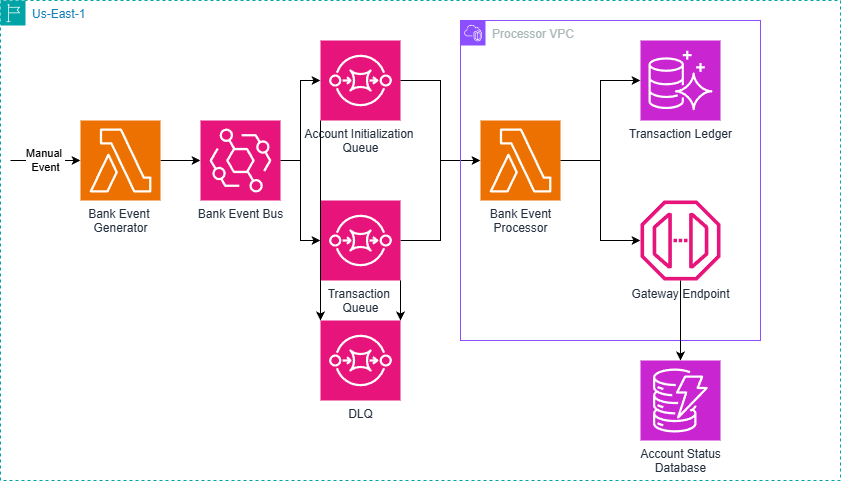

The diagram above was exported from draw.io. Its source (the exported page's mxGraphModel, read from the mxfile embedded in the PNG):
<mxGraphModel dx="1233" dy="531" grid="1" gridSize="10" guides="1" tooltips="1" connect="1" arrows="1" fold="1" page="1" pageScale="1" pageWidth="850" pageHeight="1100" math="0" shadow="0">
  <root>
    <mxCell id="0" />
    <mxCell id="1" parent="0" />
    <mxCell id="wfW8en4dmCwnVnU2-U4C-3" parent="1" style="points=[[0,0],[0.25,0],[0.5,0],[0.75,0],[1,0],[1,0.25],[1,0.5],[1,0.75],[1,1],[0.75,1],[0.5,1],[0.25,1],[0,1],[0,0.75],[0,0.5],[0,0.25]];outlineConnect=0;gradientColor=none;html=1;whiteSpace=wrap;fontSize=12;fontStyle=0;container=1;pointerEvents=0;collapsible=0;recursiveResize=0;shape=mxgraph.aws4.group;grIcon=mxgraph.aws4.group_region;strokeColor=#00A4A6;fillColor=none;verticalAlign=top;align=left;spacingLeft=30;fontColor=#147EBA;dashed=1;" value="Us-East-1" vertex="1">
      <mxGeometry height="480" width="840" y="200" as="geometry" />
    </mxCell>
    <mxCell id="UnuAmj0gREV_d7nvup4T-5" edge="1" parent="wfW8en4dmCwnVnU2-U4C-3" source="UnuAmj0gREV_d7nvup4T-1" style="edgeStyle=orthogonalEdgeStyle;rounded=0;orthogonalLoop=1;jettySize=auto;html=1;exitX=1;exitY=0.5;exitDx=0;exitDy=0;exitPerimeter=0;" target="UnuAmj0gREV_d7nvup4T-4">
      <mxGeometry relative="1" as="geometry" />
    </mxCell>
    <mxCell id="UnuAmj0gREV_d7nvup4T-1" parent="wfW8en4dmCwnVnU2-U4C-3" style="sketch=0;points=[[0,0,0],[0.25,0,0],[0.5,0,0],[0.75,0,0],[1,0,0],[0,1,0],[0.25,1,0],[0.5,1,0],[0.75,1,0],[1,1,0],[0,0.25,0],[0,0.5,0],[0,0.75,0],[1,0.25,0],[1,0.5,0],[1,0.75,0]];outlineConnect=0;fontColor=#232F3E;fillColor=#ED7100;strokeColor=#ffffff;dashed=0;verticalLabelPosition=bottom;verticalAlign=top;align=center;html=1;fontSize=12;fontStyle=0;aspect=fixed;shape=mxgraph.aws4.resourceIcon;resIcon=mxgraph.aws4.lambda;" value="&lt;div&gt;Bank Event&amp;nbsp;&lt;/div&gt;&lt;div&gt;Generator&lt;/div&gt;" vertex="1">
      <mxGeometry height="80" width="80" x="80" y="120" as="geometry" />
    </mxCell>
    <mxCell id="UnuAmj0gREV_d7nvup4T-3" edge="1" parent="wfW8en4dmCwnVnU2-U4C-3" style="endArrow=classic;html=1;rounded=0;entryX=0;entryY=0.5;entryDx=0;entryDy=0;entryPerimeter=0;" target="UnuAmj0gREV_d7nvup4T-1" value="M&lt;span style=&quot;background-color: light-dark(#ffffff, var(--ge-dark-color, #121212)); color: light-dark(rgb(0, 0, 0), rgb(255, 255, 255));&quot;&gt;anual&amp;nbsp;&lt;/span&gt;&lt;div&gt;&lt;span style=&quot;background-color: light-dark(#ffffff, var(--ge-dark-color, #121212)); color: light-dark(rgb(0, 0, 0), rgb(255, 255, 255));&quot;&gt;Event&lt;/span&gt;&lt;/div&gt;">
      <mxGeometry height="50" relative="1" width="50" as="geometry">
        <mxPoint x="10" y="160" as="sourcePoint" />
        <mxPoint x="80" y="150" as="targetPoint" />
      </mxGeometry>
    </mxCell>
    <mxCell id="UnuAmj0gREV_d7nvup4T-4" parent="wfW8en4dmCwnVnU2-U4C-3" style="sketch=0;points=[[0,0,0],[0.25,0,0],[0.5,0,0],[0.75,0,0],[1,0,0],[0,1,0],[0.25,1,0],[0.5,1,0],[0.75,1,0],[1,1,0],[0,0.25,0],[0,0.5,0],[0,0.75,0],[1,0.25,0],[1,0.5,0],[1,0.75,0]];outlineConnect=0;fontColor=#232F3E;fillColor=#E7157B;strokeColor=#ffffff;dashed=0;verticalLabelPosition=bottom;verticalAlign=top;align=center;html=1;fontSize=12;fontStyle=0;aspect=fixed;shape=mxgraph.aws4.resourceIcon;resIcon=mxgraph.aws4.eventbridge;" value="Bank Event Bus" vertex="1">
      <mxGeometry height="80" width="80" x="200" y="120" as="geometry" />
    </mxCell>
    <mxCell id="UnuAmj0gREV_d7nvup4T-6" parent="wfW8en4dmCwnVnU2-U4C-3" style="sketch=0;points=[[0,0,0],[0.25,0,0],[0.5,0,0],[0.75,0,0],[1,0,0],[0,1,0],[0.25,1,0],[0.5,1,0],[0.75,1,0],[1,1,0],[0,0.25,0],[0,0.5,0],[0,0.75,0],[1,0.25,0],[1,0.5,0],[1,0.75,0]];outlineConnect=0;fontColor=#232F3E;fillColor=#E7157B;strokeColor=#ffffff;dashed=0;verticalLabelPosition=bottom;verticalAlign=top;align=center;html=1;fontSize=12;fontStyle=0;aspect=fixed;shape=mxgraph.aws4.resourceIcon;resIcon=mxgraph.aws4.sqs;" value="Account&amp;nbsp;&lt;span style=&quot;background-color: transparent; color: light-dark(rgb(35, 47, 62), rgb(189, 199, 212));&quot;&gt;Initialization&amp;nbsp;&lt;/span&gt;&lt;div&gt;&lt;span style=&quot;background-color: transparent; color: light-dark(rgb(35, 47, 62), rgb(189, 199, 212));&quot;&gt;Queue&lt;/span&gt;&lt;/div&gt;" vertex="1">
      <mxGeometry height="80" width="80" x="320" y="40" as="geometry" />
    </mxCell>
    <mxCell id="UnuAmj0gREV_d7nvup4T-7" edge="1" parent="wfW8en4dmCwnVnU2-U4C-3" source="UnuAmj0gREV_d7nvup4T-4" style="edgeStyle=orthogonalEdgeStyle;rounded=0;orthogonalLoop=1;jettySize=auto;html=1;exitX=1;exitY=0.5;exitDx=0;exitDy=0;exitPerimeter=0;entryX=0;entryY=0.5;entryDx=0;entryDy=0;entryPerimeter=0;" target="UnuAmj0gREV_d7nvup4T-6">
      <mxGeometry relative="1" as="geometry" />
    </mxCell>
    <mxCell id="VFN_uDrJ05-9JzftZ-E_-2" edge="1" parent="wfW8en4dmCwnVnU2-U4C-3" source="LOZMfbA9REfLBwKAsHF7-5" style="edgeStyle=orthogonalEdgeStyle;rounded=0;orthogonalLoop=1;jettySize=auto;html=1;exitX=1;exitY=0.5;exitDx=0;exitDy=0;exitPerimeter=0;" target="VFN_uDrJ05-9JzftZ-E_-1">
      <mxGeometry relative="1" as="geometry" />
    </mxCell>
    <mxCell id="LOZMfbA9REfLBwKAsHF7-5" parent="wfW8en4dmCwnVnU2-U4C-3" style="sketch=0;points=[[0,0,0],[0.25,0,0],[0.5,0,0],[0.75,0,0],[1,0,0],[0,1,0],[0.25,1,0],[0.5,1,0],[0.75,1,0],[1,1,0],[0,0.25,0],[0,0.5,0],[0,0.75,0],[1,0.25,0],[1,0.5,0],[1,0.75,0]];outlineConnect=0;fontColor=#232F3E;fillColor=#ED7100;strokeColor=#ffffff;dashed=0;verticalLabelPosition=bottom;verticalAlign=top;align=center;html=1;fontSize=12;fontStyle=0;aspect=fixed;shape=mxgraph.aws4.resourceIcon;resIcon=mxgraph.aws4.lambda;" value="Bank Event&lt;div&gt;Processor&lt;br&gt;&lt;div&gt;&lt;br&gt;&lt;/div&gt;&lt;/div&gt;" vertex="1">
      <mxGeometry height="80" width="80" x="480" y="120" as="geometry" />
    </mxCell>
    <mxCell id="LOZMfbA9REfLBwKAsHF7-6" edge="1" parent="wfW8en4dmCwnVnU2-U4C-3" source="UnuAmj0gREV_d7nvup4T-6" style="edgeStyle=orthogonalEdgeStyle;rounded=0;orthogonalLoop=1;jettySize=auto;html=1;entryX=0;entryY=0.5;entryDx=0;entryDy=0;entryPerimeter=0;" target="LOZMfbA9REfLBwKAsHF7-5">
      <mxGeometry relative="1" as="geometry" />
    </mxCell>
    <mxCell id="LOZMfbA9REfLBwKAsHF7-13" parent="wfW8en4dmCwnVnU2-U4C-3" style="sketch=0;points=[[0,0,0],[0.25,0,0],[0.5,0,0],[0.75,0,0],[1,0,0],[0,1,0],[0.25,1,0],[0.5,1,0],[0.75,1,0],[1,1,0],[0,0.25,0],[0,0.5,0],[0,0.75,0],[1,0.25,0],[1,0.5,0],[1,0.75,0]];outlineConnect=0;fontColor=#232F3E;fillColor=#C925D1;strokeColor=#ffffff;dashed=0;verticalLabelPosition=bottom;verticalAlign=top;align=center;html=1;fontSize=12;fontStyle=0;aspect=fixed;shape=mxgraph.aws4.resourceIcon;resIcon=mxgraph.aws4.dynamodb;" value="Account Status&lt;div&gt;Database&lt;/div&gt;" vertex="1">
      <mxGeometry height="80" width="80" x="640" y="360" as="geometry" />
    </mxCell>
    <mxCell id="LOZMfbA9REfLBwKAsHF7-14" parent="wfW8en4dmCwnVnU2-U4C-3" style="sketch=0;points=[[0,0,0],[0.25,0,0],[0.5,0,0],[0.75,0,0],[1,0,0],[0,1,0],[0.25,1,0],[0.5,1,0],[0.75,1,0],[1,1,0],[0,0.25,0],[0,0.5,0],[0,0.75,0],[1,0.25,0],[1,0.5,0],[1,0.75,0]];outlineConnect=0;fontColor=#232F3E;fillColor=#C925D1;strokeColor=#ffffff;dashed=0;verticalLabelPosition=bottom;verticalAlign=top;align=center;html=1;fontSize=12;fontStyle=0;aspect=fixed;shape=mxgraph.aws4.resourceIcon;resIcon=mxgraph.aws4.aurora;" value="Transaction Ledger" vertex="1">
      <mxGeometry height="80" width="80" x="640" y="40" as="geometry" />
    </mxCell>
    <mxCell id="LOZMfbA9REfLBwKAsHF7-15" edge="1" parent="wfW8en4dmCwnVnU2-U4C-3" source="LOZMfbA9REfLBwKAsHF7-5" style="edgeStyle=orthogonalEdgeStyle;rounded=0;orthogonalLoop=1;jettySize=auto;html=1;entryX=0;entryY=0.5;entryDx=0;entryDy=0;entryPerimeter=0;" target="LOZMfbA9REfLBwKAsHF7-14">
      <mxGeometry relative="1" as="geometry" />
    </mxCell>
    <mxCell id="2HTSn-zLFhWt1Ewtjtj1-3" parent="wfW8en4dmCwnVnU2-U4C-3" style="sketch=0;points=[[0,0,0],[0.25,0,0],[0.5,0,0],[0.75,0,0],[1,0,0],[0,1,0],[0.25,1,0],[0.5,1,0],[0.75,1,0],[1,1,0],[0,0.25,0],[0,0.5,0],[0,0.75,0],[1,0.25,0],[1,0.5,0],[1,0.75,0]];outlineConnect=0;fontColor=#232F3E;fillColor=#E7157B;strokeColor=#ffffff;dashed=0;verticalLabelPosition=bottom;verticalAlign=top;align=center;html=1;fontSize=12;fontStyle=0;aspect=fixed;shape=mxgraph.aws4.resourceIcon;resIcon=mxgraph.aws4.sqs;" value="DLQ" vertex="1">
      <mxGeometry height="80" width="80" x="320" y="320" as="geometry" />
    </mxCell>
    <mxCell id="2HTSn-zLFhWt1Ewtjtj1-24" edge="1" parent="wfW8en4dmCwnVnU2-U4C-3" source="2HTSn-zLFhWt1Ewtjtj1-19" style="edgeStyle=orthogonalEdgeStyle;rounded=0;orthogonalLoop=1;jettySize=auto;html=1;" target="LOZMfbA9REfLBwKAsHF7-5">
      <mxGeometry relative="1" as="geometry" />
    </mxCell>
    <mxCell id="2HTSn-zLFhWt1Ewtjtj1-19" parent="wfW8en4dmCwnVnU2-U4C-3" style="sketch=0;points=[[0,0,0],[0.25,0,0],[0.5,0,0],[0.75,0,0],[1,0,0],[0,1,0],[0.25,1,0],[0.5,1,0],[0.75,1,0],[1,1,0],[0,0.25,0],[0,0.5,0],[0,0.75,0],[1,0.25,0],[1,0.5,0],[1,0.75,0]];outlineConnect=0;fontColor=#232F3E;fillColor=#E7157B;strokeColor=#ffffff;dashed=0;verticalLabelPosition=bottom;verticalAlign=top;align=center;html=1;fontSize=12;fontStyle=0;aspect=fixed;shape=mxgraph.aws4.resourceIcon;resIcon=mxgraph.aws4.sqs;" value="Transaction&amp;nbsp;&lt;div&gt;Queue&lt;/div&gt;" vertex="1">
      <mxGeometry height="80" width="80" x="320" y="200" as="geometry" />
    </mxCell>
    <mxCell id="2HTSn-zLFhWt1Ewtjtj1-20" edge="1" parent="wfW8en4dmCwnVnU2-U4C-3" source="UnuAmj0gREV_d7nvup4T-4" style="edgeStyle=orthogonalEdgeStyle;rounded=0;orthogonalLoop=1;jettySize=auto;html=1;entryX=0;entryY=0.5;entryDx=0;entryDy=0;entryPerimeter=0;" target="2HTSn-zLFhWt1Ewtjtj1-19">
      <mxGeometry relative="1" as="geometry" />
    </mxCell>
    <mxCell id="2HTSn-zLFhWt1Ewtjtj1-26" edge="1" parent="wfW8en4dmCwnVnU2-U4C-3" source="UnuAmj0gREV_d7nvup4T-6" style="edgeStyle=orthogonalEdgeStyle;rounded=0;orthogonalLoop=1;jettySize=auto;html=1;exitX=0;exitY=1;exitDx=0;exitDy=0;exitPerimeter=0;entryX=0;entryY=0;entryDx=0;entryDy=0;entryPerimeter=0;" target="2HTSn-zLFhWt1Ewtjtj1-3">
      <mxGeometry relative="1" as="geometry" />
    </mxCell>
    <mxCell id="2HTSn-zLFhWt1Ewtjtj1-27" edge="1" parent="wfW8en4dmCwnVnU2-U4C-3" source="2HTSn-zLFhWt1Ewtjtj1-19" style="edgeStyle=orthogonalEdgeStyle;rounded=0;orthogonalLoop=1;jettySize=auto;html=1;exitX=1;exitY=1;exitDx=0;exitDy=0;exitPerimeter=0;entryX=1;entryY=0;entryDx=0;entryDy=0;entryPerimeter=0;" target="2HTSn-zLFhWt1Ewtjtj1-3">
      <mxGeometry relative="1" as="geometry" />
    </mxCell>
    <mxCell id="AbEqOB4HQoRERoABldcN-3" parent="wfW8en4dmCwnVnU2-U4C-3" style="points=[[0,0],[0.25,0],[0.5,0],[0.75,0],[1,0],[1,0.25],[1,0.5],[1,0.75],[1,1],[0.75,1],[0.5,1],[0.25,1],[0,1],[0,0.75],[0,0.5],[0,0.25]];outlineConnect=0;gradientColor=none;html=1;whiteSpace=wrap;fontSize=12;fontStyle=0;container=1;pointerEvents=0;collapsible=0;recursiveResize=0;shape=mxgraph.aws4.group;grIcon=mxgraph.aws4.group_vpc2;strokeColor=#8C4FFF;fillColor=none;verticalAlign=top;align=left;spacingLeft=30;fontColor=#AAB7B8;dashed=0;" value="Processor VPC" vertex="1">
      <mxGeometry height="320" width="300" x="460" y="20" as="geometry" />
    </mxCell>
    <mxCell id="VFN_uDrJ05-9JzftZ-E_-1" parent="AbEqOB4HQoRERoABldcN-3" style="sketch=0;outlineConnect=0;fontColor=#232F3E;gradientColor=none;fillColor=#E7157B;strokeColor=none;dashed=0;verticalLabelPosition=bottom;verticalAlign=top;align=center;html=1;fontSize=12;fontStyle=0;aspect=fixed;pointerEvents=1;shape=mxgraph.aws4.endpoint;" value="Gateway Endpoint" vertex="1">
      <mxGeometry height="80" width="80" x="180" y="180" as="geometry" />
    </mxCell>
    <mxCell id="VFN_uDrJ05-9JzftZ-E_-4" edge="1" parent="wfW8en4dmCwnVnU2-U4C-3" source="VFN_uDrJ05-9JzftZ-E_-1" style="edgeStyle=orthogonalEdgeStyle;rounded=0;orthogonalLoop=1;jettySize=auto;html=1;entryX=0.5;entryY=0;entryDx=0;entryDy=0;entryPerimeter=0;" target="LOZMfbA9REfLBwKAsHF7-13">
      <mxGeometry relative="1" as="geometry" />
    </mxCell>
  </root>
</mxGraphModel>